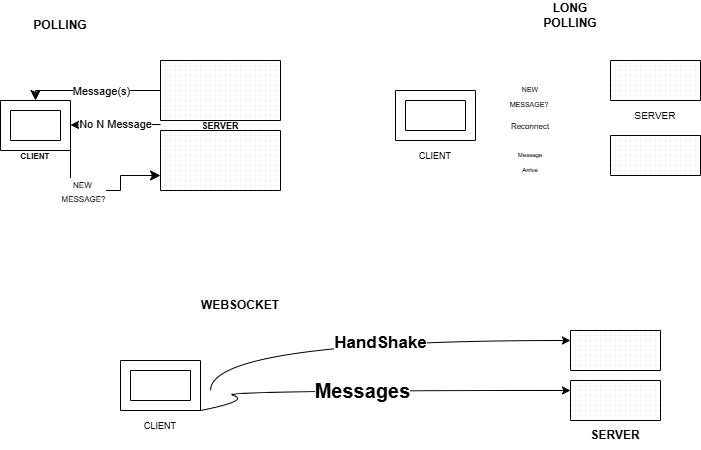

The diagram above was exported from draw.io. Its source (the exported page's mxGraphModel, read from the mxfile embedded in the PNG):
<mxGraphModel dx="1048" dy="556" grid="1" gridSize="10" guides="1" tooltips="1" connect="1" arrows="1" fold="1" page="1" pageScale="1" pageWidth="850" pageHeight="1100" background="#FFFFFF" math="0" shadow="0">
  <root>
    <mxCell id="0" />
    <mxCell id="1" parent="0" />
    <mxCell id="V3FcUApiEO_lk4m8qb65-8" parent="1" style="text;html=1;whiteSpace=wrap;strokeColor=none;fillColor=none;align=center;verticalAlign=middle;rounded=0;" value="&lt;b&gt;POLLING&lt;/b&gt;" vertex="1">
      <mxGeometry height="30" width="60" x="60" y="50" as="geometry" />
    </mxCell>
    <mxCell id="V3FcUApiEO_lk4m8qb65-9" parent="1" style="verticalLabelPosition=bottom;verticalAlign=top;html=1;shape=mxgraph.basic.frame;dx=10;whiteSpace=wrap;" value="" vertex="1">
      <mxGeometry height="50" width="70" x="30" y="140" as="geometry" />
    </mxCell>
    <mxCell id="V3FcUApiEO_lk4m8qb65-13" edge="1" parent="1" style="endArrow=classic;html=1;rounded=0;" value="">
      <mxGeometry height="50" relative="1" width="50" as="geometry">
        <mxPoint x="190" y="164" as="sourcePoint" />
        <mxPoint x="100" y="164.47" as="targetPoint" />
      </mxGeometry>
    </mxCell>
    <mxCell id="V3FcUApiEO_lk4m8qb65-24" connectable="0" parent="V3FcUApiEO_lk4m8qb65-13" style="edgeLabel;html=1;align=center;verticalAlign=middle;resizable=0;points=[];" value="No N Message" vertex="1">
      <mxGeometry relative="1" x="0.0093" y="-1" as="geometry">
        <mxPoint as="offset" />
      </mxGeometry>
    </mxCell>
    <mxCell id="V3FcUApiEO_lk4m8qb65-14" parent="1" style="text;html=1;whiteSpace=wrap;strokeColor=none;fillColor=none;align=center;verticalAlign=middle;rounded=0;" value="&lt;b&gt;&lt;font style=&quot;font-size: 8px;&quot;&gt;CLIENT&lt;/font&gt;&lt;/b&gt;" vertex="1">
      <mxGeometry height="30" width="60" x="35" y="180" as="geometry" />
    </mxCell>
    <mxCell id="V3FcUApiEO_lk4m8qb65-16" parent="1" style="verticalLabelPosition=bottom;verticalAlign=top;html=1;shape=mxgraph.basic.patternFillRect;fillStyle=grid;step=5;fillStrokeWidth=0.2;fillStrokeColor=#dddddd;" value="" vertex="1">
      <mxGeometry height="60" width="120" x="190" y="100" as="geometry" />
    </mxCell>
    <mxCell id="V3FcUApiEO_lk4m8qb65-17" parent="1" style="verticalLabelPosition=bottom;verticalAlign=top;html=1;shape=mxgraph.basic.patternFillRect;fillStyle=grid;step=5;fillStrokeWidth=0.2;fillStrokeColor=#dddddd;" value="" vertex="1">
      <mxGeometry height="60" width="120" x="190" y="170" as="geometry" />
    </mxCell>
    <mxCell id="V3FcUApiEO_lk4m8qb65-18" parent="1" style="text;html=1;whiteSpace=wrap;strokeColor=none;fillColor=none;align=center;verticalAlign=middle;rounded=0;" value="&lt;b&gt;&lt;font style=&quot;font-size: 9px;&quot;&gt;SERVER&lt;/font&gt;&lt;/b&gt;" vertex="1">
      <mxGeometry height="30" width="60" x="220" y="150" as="geometry" />
    </mxCell>
    <mxCell id="V3FcUApiEO_lk4m8qb65-19" edge="1" parent="1" style="edgeStyle=segmentEdgeStyle;endArrow=classic;html=1;curved=0;rounded=0;endSize=8;startSize=8;sourcePerimeterSpacing=0;targetPerimeterSpacing=0;entryX=0;entryY=0.75;entryDx=0;entryDy=0;entryPerimeter=0;" target="V3FcUApiEO_lk4m8qb65-17" value="">
      <mxGeometry relative="1" width="100" as="geometry">
        <Array as="points">
          <mxPoint x="100" y="230" />
          <mxPoint x="150" y="230" />
          <mxPoint x="150" y="215" />
        </Array>
        <mxPoint x="100" y="190" as="sourcePoint" />
        <mxPoint x="200" y="230" as="targetPoint" />
      </mxGeometry>
    </mxCell>
    <mxCell id="V3FcUApiEO_lk4m8qb65-20" connectable="0" parent="V3FcUApiEO_lk4m8qb65-19" style="edgeLabel;html=1;align=center;verticalAlign=middle;resizable=0;points=[];" value="&lt;font style=&quot;font-size: 8px;&quot;&gt;NEW&amp;nbsp;&lt;/font&gt;&lt;div&gt;&lt;font style=&quot;font-size: 8px;&quot;&gt;MESSAGE?&lt;/font&gt;&lt;/div&gt;" vertex="1">
      <mxGeometry relative="1" x="-0.288" as="geometry">
        <mxPoint as="offset" />
      </mxGeometry>
    </mxCell>
    <mxCell id="V3FcUApiEO_lk4m8qb65-21" edge="1" parent="1" source="V3FcUApiEO_lk4m8qb65-16" style="edgeStyle=segmentEdgeStyle;endArrow=classic;html=1;curved=0;rounded=0;endSize=8;startSize=8;sourcePerimeterSpacing=0;targetPerimeterSpacing=0;exitX=0;exitY=0.5;exitDx=0;exitDy=0;exitPerimeter=0;entryX=0.5;entryY=0;entryDx=0;entryDy=0;entryPerimeter=0;" target="V3FcUApiEO_lk4m8qb65-9" value="">
      <mxGeometry relative="1" width="100" as="geometry">
        <Array as="points">
          <mxPoint x="65" y="130" />
        </Array>
        <mxPoint x="200" y="170" as="sourcePoint" />
        <mxPoint x="70" y="120" as="targetPoint" />
      </mxGeometry>
    </mxCell>
    <mxCell id="V3FcUApiEO_lk4m8qb65-23" connectable="0" parent="V3FcUApiEO_lk4m8qb65-21" style="edgeLabel;html=1;align=center;verticalAlign=middle;resizable=0;points=[];" value="Message(s)" vertex="1">
      <mxGeometry relative="1" x="0.3727" as="geometry">
        <mxPoint x="33" as="offset" />
      </mxGeometry>
    </mxCell>
    <mxCell id="V3FcUApiEO_lk4m8qb65-26" parent="1" style="text;html=1;whiteSpace=wrap;strokeColor=none;fillColor=none;align=center;verticalAlign=middle;rounded=0;" value="&lt;b&gt;LONG POLLING&lt;/b&gt;" vertex="1">
      <mxGeometry height="30" width="60" x="570" y="40" as="geometry" />
    </mxCell>
    <mxCell id="V3FcUApiEO_lk4m8qb65-27" parent="1" style="verticalLabelPosition=bottom;verticalAlign=top;html=1;shape=mxgraph.basic.frame;dx=10;whiteSpace=wrap;" value="" vertex="1">
      <mxGeometry height="50" width="80" x="425" y="130" as="geometry" />
    </mxCell>
    <mxCell id="V3FcUApiEO_lk4m8qb65-29" parent="1" style="text;html=1;whiteSpace=wrap;strokeColor=none;fillColor=none;align=center;verticalAlign=middle;rounded=0;" value="&lt;font style=&quot;font-size: 9px;&quot;&gt;CLIENT&lt;/font&gt;" vertex="1">
      <mxGeometry height="30" width="60" x="435" y="180" as="geometry" />
    </mxCell>
    <mxCell id="V3FcUApiEO_lk4m8qb65-31" parent="1" style="verticalLabelPosition=bottom;verticalAlign=top;html=1;shape=mxgraph.basic.patternFillRect;fillStyle=grid;step=5;fillStrokeWidth=0.2;fillStrokeColor=#dddddd;" value="" vertex="1">
      <mxGeometry height="40" width="90" x="640" y="100" as="geometry" />
    </mxCell>
    <mxCell id="V3FcUApiEO_lk4m8qb65-32" parent="1" style="verticalLabelPosition=bottom;verticalAlign=top;html=1;shape=mxgraph.basic.patternFillRect;fillStyle=grid;step=5;fillStrokeWidth=0.2;fillStrokeColor=#dddddd;" value="" vertex="1">
      <mxGeometry height="40" width="90" x="640" y="175" as="geometry" />
    </mxCell>
    <mxCell id="V3FcUApiEO_lk4m8qb65-33" parent="1" style="text;html=1;whiteSpace=wrap;strokeColor=none;fillColor=none;align=center;verticalAlign=middle;rounded=0;" value="&lt;font style=&quot;font-size: 10px;&quot;&gt;SERVER&lt;/font&gt;" vertex="1">
      <mxGeometry height="30" width="60" x="655" y="140" as="geometry" />
    </mxCell>
    <mxCell id="V3FcUApiEO_lk4m8qb65-40" parent="1" style="text;html=1;whiteSpace=wrap;strokeColor=none;fillColor=none;align=center;verticalAlign=middle;rounded=0;" value="&lt;font style=&quot;font-size: 7px;&quot;&gt;NEW MESSAGE?&amp;nbsp;&lt;/font&gt;" vertex="1">
      <mxGeometry height="30" width="60" x="530" y="120" as="geometry" />
    </mxCell>
    <mxCell id="V3FcUApiEO_lk4m8qb65-41" parent="1" style="text;html=1;whiteSpace=wrap;strokeColor=none;fillColor=none;align=center;verticalAlign=middle;rounded=0;" value="&lt;font style=&quot;font-size: 8px;&quot;&gt;Reconnect&lt;/font&gt;" vertex="1">
      <mxGeometry height="30" width="60" x="530" y="150" as="geometry" />
    </mxCell>
    <mxCell id="V3FcUApiEO_lk4m8qb65-42" parent="1" style="text;html=1;whiteSpace=wrap;strokeColor=none;fillColor=none;align=center;verticalAlign=middle;rounded=0;" value="&lt;font style=&quot;font-size: 6px;&quot;&gt;Message&lt;/font&gt;&lt;div&gt;&lt;font style=&quot;font-size: 6px;&quot;&gt;Arrive&lt;/font&gt;&lt;/div&gt;" vertex="1">
      <mxGeometry height="30" width="60" x="530" y="185" as="geometry" />
    </mxCell>
    <mxCell id="V3FcUApiEO_lk4m8qb65-43" parent="1" style="verticalLabelPosition=bottom;verticalAlign=top;html=1;shape=mxgraph.basic.frame;dx=10;whiteSpace=wrap;" value="" vertex="1">
      <mxGeometry height="50" width="80" x="150" y="400" as="geometry" />
    </mxCell>
    <mxCell id="V3FcUApiEO_lk4m8qb65-44" parent="1" style="text;html=1;whiteSpace=wrap;strokeColor=none;fillColor=none;align=center;verticalAlign=middle;rounded=0;" value="&lt;font style=&quot;font-size: 9px;&quot;&gt;CLIENT&lt;/font&gt;" vertex="1">
      <mxGeometry height="30" width="60" x="160" y="450" as="geometry" />
    </mxCell>
    <mxCell id="V3FcUApiEO_lk4m8qb65-45" parent="1" style="text;html=1;whiteSpace=wrap;strokeColor=none;fillColor=none;align=center;verticalAlign=middle;rounded=0;" value="&lt;b&gt;WEBSOCKET&lt;/b&gt;" vertex="1">
      <mxGeometry height="30" width="60" x="240" y="330" as="geometry" />
    </mxCell>
    <mxCell id="V3FcUApiEO_lk4m8qb65-46" edge="1" parent="1" source="V3FcUApiEO_lk4m8qb65-43" style="curved=1;endArrow=classic;html=1;rounded=0;entryX=0;entryY=0.25;entryDx=0;entryDy=0;entryPerimeter=0;exitX=1;exitY=1;exitDx=0;exitDy=0;exitPerimeter=0;" target="V3FcUApiEO_lk4m8qb65-49" value="">
      <mxGeometry height="50" relative="1" width="50" as="geometry">
        <Array as="points">
          <mxPoint x="280" y="440" />
          <mxPoint x="245" y="430" />
        </Array>
        <mxPoint x="245" y="480" as="sourcePoint" />
        <mxPoint x="590" y="430" as="targetPoint" />
      </mxGeometry>
    </mxCell>
    <mxCell id="V3FcUApiEO_lk4m8qb65-51" connectable="0" parent="V3FcUApiEO_lk4m8qb65-46" style="edgeLabel;html=1;align=center;verticalAlign=middle;resizable=0;points=[];" value="&lt;b&gt;&lt;font style=&quot;font-size: 20px;&quot;&gt;Messages&lt;/font&gt;&lt;/b&gt;" vertex="1">
      <mxGeometry relative="1" x="0.0597" y="1" as="geometry">
        <mxPoint as="offset" />
      </mxGeometry>
    </mxCell>
    <mxCell id="V3FcUApiEO_lk4m8qb65-47" parent="1" style="verticalLabelPosition=bottom;verticalAlign=top;html=1;shape=mxgraph.basic.patternFillRect;fillStyle=grid;step=5;fillStrokeWidth=0.2;fillStrokeColor=#dddddd;" value="" vertex="1">
      <mxGeometry height="40" width="90" x="600" y="370" as="geometry" />
    </mxCell>
    <mxCell id="V3FcUApiEO_lk4m8qb65-48" edge="1" parent="1" style="curved=1;endArrow=classic;html=1;rounded=0;" value="">
      <mxGeometry height="50" relative="1" width="50" as="geometry">
        <Array as="points">
          <mxPoint x="240" y="380" />
        </Array>
        <mxPoint x="240" y="430" as="sourcePoint" />
        <mxPoint x="600" y="380" as="targetPoint" />
      </mxGeometry>
    </mxCell>
    <mxCell id="V3FcUApiEO_lk4m8qb65-50" connectable="0" parent="V3FcUApiEO_lk4m8qb65-48" style="edgeLabel;html=1;align=center;verticalAlign=middle;resizable=0;points=[];" value="&lt;b&gt;&lt;font style=&quot;font-size: 17px;&quot;&gt;HandShake&lt;/font&gt;&lt;/b&gt;" vertex="1">
      <mxGeometry relative="1" x="0.0634" y="-2" as="geometry">
        <mxPoint x="1" as="offset" />
      </mxGeometry>
    </mxCell>
    <mxCell id="V3FcUApiEO_lk4m8qb65-49" parent="1" style="verticalLabelPosition=bottom;verticalAlign=top;html=1;shape=mxgraph.basic.patternFillRect;fillStyle=grid;step=5;fillStrokeWidth=0.2;fillStrokeColor=#dddddd;" value="" vertex="1">
      <mxGeometry height="40" width="90" x="600" y="420" as="geometry" />
    </mxCell>
    <mxCell id="V3FcUApiEO_lk4m8qb65-55" parent="1" style="text;html=1;whiteSpace=wrap;strokeColor=none;fillColor=none;align=center;verticalAlign=middle;rounded=0;" value="&lt;b&gt;SERVER&lt;/b&gt;" vertex="1">
      <mxGeometry height="30" width="60" x="615" y="460" as="geometry" />
    </mxCell>
    <mxCell id="V3FcUApiEO_lk4m8qb65-56" parent="1" style="rounded=0;whiteSpace=wrap;html=1;" value="" vertex="1">
      <mxGeometry x="340" y="260" as="geometry" />
    </mxCell>
  </root>
</mxGraphModel>